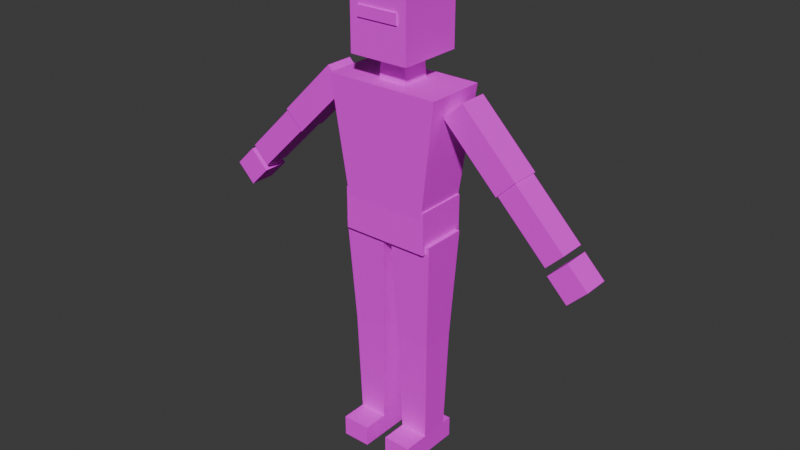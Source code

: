 # Source: template_asset.blend  (saved by Blender 5.3.31; exported with 4.5.12 LTS)
import bpy
from mathutils import Matrix  # noqa: F401  (used for matrix-valued properties, if any)

bpy.ops.wm.read_factory_settings(use_empty=True)
scene = bpy.context.scene
scene.name = 'Scene'

# ---- collections
col_collection = bpy.data.collections.new('Collection'); scene.collection.children.link(col_collection)
col_reference = bpy.data.collections.new('Reference'); scene.collection.children.link(col_reference)
col_asset = bpy.data.collections.new('Asset'); scene.collection.children.link(col_asset)

# ---- images (referenced by path relative to the original .blend; pixels are not part of the script)
import os
ASSET_DIR = os.environ.get("B2B_ASSET_DIR", "")  # directory of the original .blend (textures are referenced by path, not embedded)
HERE = os.path.dirname(os.path.abspath(__file__))  # packed textures are extracted next to this script under _unpacked/

def load_image(name, relpath, width, height, colorspace="sRGB"):
    """Load a texture the original file referenced (path relative to the .blend, or extracted next to this script)."""
    p = next((c for c in (os.path.join(HERE, relpath), os.path.join(ASSET_DIR, relpath)) if relpath and os.path.exists(c)), "")
    if p:
        img = bpy.data.images.load(p, check_existing=True)
        img.name = name
    else:  # same state as the original file: an image datablock whose file is absent (Cycles renders it pink)
        img = bpy.data.images.new(name, width, height)
        img.source = "FILE"
        img.filepath = "//" + (relpath or name)
    img.colorspace_settings.name = colorspace
    return img
img_palette_png = load_image('palette.png', 'palette.png', 1024, 1024, 'sRGB')

# ---- materials (node trees are filled in below, after node groups)
mat_m_palette = bpy.data.materials.new('M_Palette')

# ---- material node trees
mat_m_palette.use_nodes = True; mat_m_palette.node_tree.nodes.clear()
_N = mat_m_palette.node_tree.nodes; _L = mat_m_palette.node_tree.links
n0 = _N.new('ShaderNodeBsdfPrincipled'); n0.name = 'Principled BSDF'; n0.location = (-200, 100)
n0.inputs[2].default_value = 0.8
n0.inputs[10].default_value = 0.005
n1 = _N.new('ShaderNodeOutputMaterial'); n1.name = 'Material Output'; n1.location = (200, 100)
n2 = _N.new('ShaderNodeTexImage'); n2.name = 'Image Texture'; n2.location = (-400, 200)
n2.image = img_palette_png
n2.interpolation = 'Closest'
_L.new(n0.outputs[0], n1.inputs[0])
_L.new(n2.outputs[0], n0.inputs[0])
n1.is_active_output = True

# ---- world
world_world = bpy.data.worlds.new('World'); scene.world = world_world
world_world.use_nodes = True; world_world.node_tree.nodes.clear()
_N = world_world.node_tree.nodes; _L = world_world.node_tree.links
n0 = _N.new('ShaderNodeOutputWorld'); n0.name = 'World Output'; n0.location = (200, 100)
n1 = _N.new('ShaderNodeBackground'); n1.name = 'Background'; n1.location = (-200, 100)
n1.inputs[0].default_value = (0.05088, 0.05088, 0.05088, 1.0)
_L.new(n1.outputs[0], n0.inputs[0])
n0.is_active_output = True
world_world.color = (0.05088, 0.05088, 0.05088)
world_world.sun_shadow_jitter_overblur = 0.0

# ---- meshes
me_ref_human_1m80 = bpy.data.meshes.new('ref_human_1m80')
me_ref_human_1m80.from_pydata([(-0.155, -0.155, 0.0), (-0.155, -0.155, 0.08), (-0.155, 0.095, 0.0), (-0.155, 0.095, 0.08), (-0.045, -0.155, 0.0), (-0.045, -0.155, 0.08), (-0.045, 0.095, 0.0), (-0.045, 0.095, 0.08), (-0.155, -0.055, 0.08), (-0.045, -0.055, 0.08), (-0.045, 0.055, 0.08), (-0.155, 0.055, 0.08), (-0.165, -0.065, 0.48), (-0.035, -0.065, 0.48), (-0.035, 0.065, 0.48), (-0.165, 0.065, 0.48), (-0.165, -0.065, 0.48), (-0.035, -0.065, 0.48), (-0.035, 0.065, 0.48), (-0.165, 0.065, 0.48), (-0.185, -0.085, 0.9), (-0.015, -0.085, 0.9), (-0.015, 0.085, 0.9), (-0.185, 0.085, 0.9), (-0.4975, -0.055, 1.223), (-0.2854, -0.055, 1.435), (-0.4975, 0.055, 1.223), (-0.2854, 0.055, 1.435), (-0.4268, -0.055, 1.153), (-0.2146, -0.055, 1.365), (-0.4268, 0.055, 1.153), (-0.2146, 0.055, 1.365), (-0.6849, -0.05, 1.029), (-0.494, -0.05, 1.22), (-0.6849, 0.05, 1.029), (-0.494, 0.05, 1.22), (-0.6212, -0.05, 0.9651), (-0.4303, -0.05, 1.156), (-0.6212, 0.05, 0.9651), (-0.4303, 0.05, 1.156), (-0.7785, -0.05, 0.9322), (-0.7007, -0.05, 1.01), (-0.7785, 0.05, 0.9322), (-0.7007, 0.05, 1.01), (-0.7078, -0.05, 0.8615), (-0.63, -0.05, 0.9393), (-0.7078, 0.05, 0.8615), (-0.63, 0.05, 0.9393), (0.045, -0.155, 0.0), (0.045, -0.155, 0.08), (0.045, 0.095, 0.0), (0.045, 0.095, 0.08), (0.155, -0.155, 0.0), (0.155, -0.155, 0.08), (0.155, 0.095, 0.0), (0.155, 0.095, 0.08), (0.045, -0.055, 0.08), (0.155, -0.055, 0.08), (0.155, 0.055, 0.08), (0.045, 0.055, 0.08), (0.035, -0.065, 0.48), (0.165, -0.065, 0.48), (0.165, 0.065, 0.48), (0.035, 0.065, 0.48), (0.035, -0.065, 0.48), (0.165, -0.065, 0.48), (0.165, 0.065, 0.48), (0.035, 0.065, 0.48), (0.015, -0.085, 0.9), (0.185, -0.085, 0.9), (0.185, 0.085, 0.9), (0.015, 0.085, 0.9), (0.4268, -0.055, 1.153), (0.2146, -0.055, 1.365), (0.4268, 0.055, 1.153), (0.2146, 0.055, 1.365), (0.4975, -0.055, 1.223), (0.2854, -0.055, 1.435), (0.4975, 0.055, 1.223), (0.2854, 0.055, 1.435), (0.6212, -0.05, 0.9651), (0.4303, -0.05, 1.156), (0.6212, 0.05, 0.9651), (0.4303, 0.05, 1.156), (0.6849, -0.05, 1.029), (0.494, -0.05, 1.22), (0.6849, 0.05, 1.029), (0.494, 0.05, 1.22), (0.7078, -0.05, 0.8615), (0.63, -0.05, 0.9393), (0.7078, 0.05, 0.8615), (0.63, 0.05, 0.9393), (0.7785, -0.05, 0.9322), (0.7007, -0.05, 1.01), (0.7785, 0.05, 0.9322), (0.7007, 0.05, 1.01), (-0.17, -0.1, 0.87), (-0.17, -0.1, 1.03), (-0.17, 0.1, 0.87), (-0.17, 0.1, 1.03), (0.17, -0.1, 0.87), (0.17, -0.1, 1.03), (0.17, 0.1, 0.87), (0.17, 0.1, 1.03), (-0.16, -0.1, 1.0), (0.16, -0.1, 1.0), (0.16, 0.1, 1.0), (-0.16, 0.1, 1.0), (-0.22, -0.115, 1.44), (0.22, -0.115, 1.44), (0.22, 0.115, 1.44), (-0.22, 0.115, 1.44), (-0.055, -0.055, 1.44), (0.055, -0.055, 1.44), (0.055, 0.055, 1.44), (-0.055, 0.055, 1.44), (-0.05, -0.05, 1.52), (0.05, -0.05, 1.52), (0.05, 0.05, 1.52), (-0.05, 0.05, 1.52), (-0.115, -0.125, 1.53), (-0.115, -0.125, 1.8), (-0.115, 0.125, 1.53), (-0.115, 0.125, 1.8), (0.115, -0.125, 1.53), (0.115, -0.125, 1.8), (0.115, 0.125, 1.53), (0.115, 0.125, 1.8), (-0.08, -0.131, 1.66), (-0.08, -0.131, 1.7), (-0.08, -0.121, 1.66), (-0.08, -0.121, 1.7), (0.08, -0.131, 1.66), (0.08, -0.131, 1.7), (0.08, -0.121, 1.66), (0.08, -0.121, 1.7)], [], [(0, 1, 3, 2), (2, 3, 7, 6), (6, 7, 5, 4), (4, 5, 1, 0), (2, 6, 4, 0), (7, 3, 1, 5), (11, 10, 9, 8), (12, 13, 14, 15), (8, 9, 13, 12), (9, 10, 14, 13), (10, 11, 15, 14), (11, 8, 12, 15), (19, 18, 17, 16), (20, 21, 22, 23), (16, 17, 21, 20), (17, 18, 22, 21), (18, 19, 23, 22), (19, 16, 20, 23), (24, 25, 27, 26), (26, 27, 31, 30), (30, 31, 29, 28), (28, 29, 25, 24), (26, 30, 28, 24), (31, 27, 25, 29), (32, 33, 35, 34), (34, 35, 39, 38), (38, 39, 37, 36), (36, 37, 33, 32), (34, 38, 36, 32), (39, 35, 33, 37), (40, 41, 43, 42), (42, 43, 47, 46), (46, 47, 45, 44), (44, 45, 41, 40), (42, 46, 44, 40), (47, 43, 41, 45), (48, 49, 51, 50), (50, 51, 55, 54), (54, 55, 53, 52), (52, 53, 49, 48), (50, 54, 52, 48), (55, 51, 49, 53), (59, 58, 57, 56), (60, 61, 62, 63), (56, 57, 61, 60), (57, 58, 62, 61), (58, 59, 63, 62), (59, 56, 60, 63), (67, 66, 65, 64), (68, 69, 70, 71), (64, 65, 69, 68), (65, 66, 70, 69), (66, 67, 71, 70), (67, 64, 68, 71), (72, 73, 75, 74), (74, 75, 79, 78), (78, 79, 77, 76), (76, 77, 73, 72), (74, 78, 76, 72), (79, 75, 73, 77), (80, 81, 83, 82), (82, 83, 87, 86), (86, 87, 85, 84), (84, 85, 81, 80), (82, 86, 84, 80), (87, 83, 81, 85), (88, 89, 91, 90), (90, 91, 95, 94), (94, 95, 93, 92), (92, 93, 89, 88), (90, 94, 92, 88), (95, 91, 89, 93), (96, 97, 99, 98), (98, 99, 103, 102), (102, 103, 101, 100), (100, 101, 97, 96), (98, 102, 100, 96), (103, 99, 97, 101), (107, 106, 105, 104), (108, 109, 110, 111), (104, 105, 109, 108), (105, 106, 110, 109), (106, 107, 111, 110), (107, 104, 108, 111), (115, 114, 113, 112), (116, 117, 118, 119), (112, 113, 117, 116), (113, 114, 118, 117), (114, 115, 119, 118), (115, 112, 116, 119), (120, 121, 123, 122), (122, 123, 127, 126), (126, 127, 125, 124), (124, 125, 121, 120), (122, 126, 124, 120), (127, 123, 121, 125), (128, 129, 131, 130), (130, 131, 135, 134), (134, 135, 133, 132), (132, 133, 129, 128), (130, 134, 132, 128), (135, 131, 129, 133)])
_uv = me_ref_human_1m80.uv_layers.new(name='UVMap')
_uv.uv.foreach_set('vector', [0.625, 0.125, 0.625, 0.125, 0.625, 0.125, 0.625, 0.125, 0.625, 0.125, 0.625, 0.125, 0.625, 0.125, 0.625, 0.125, 0.625, 0.125, 0.625, 0.125, 0.625, 0.125, 0.625, 0.125, 0.625, 0.125, 0.625, 0.125, 0.625, 0.125, 0.625, 0.125, 0.625, 0.125, 0.625, 0.125, 0.625, 0.125, 0.625, 0.125, 0.625, 0.125, 0.625, 0.125, 0.625, 0.125, 0.625, 0.125, 0.875, 0.375, 0.875, 0.375, 0.875, 0.375, 0.875, 0.375, 0.875, 0.375, 0.875, 0.375, 0.875, 0.375, 0.875, 0.375, 0.875, 0.375, 0.875, 0.375, 0.875, 0.375, 0.875, 0.375, 0.875, 0.375, 0.875, 0.375, 0.875, 0.375, 0.875, 0.375, 0.875, 0.375, 0.875, 0.375, 0.875, 0.375, 0.875, 0.375, 0.875, 0.375, 0.875, 0.375, 0.875, 0.375, 0.875, 0.375, 0.875, 0.375, 0.875, 0.375, 0.875, 0.375, 0.875, 0.375, 0.875, 0.375, 0.875, 0.375, 0.875, 0.375, 0.875, 0.375, 0.875, 0.375, 0.875, 0.375, 0.875, 0.375, 0.875, 0.375, 0.875, 0.375, 0.875, 0.375, 0.875, 0.375, 0.875, 0.375, 0.875, 0.375, 0.875, 0.375, 0.875, 0.375, 0.875, 0.375, 0.875, 0.375, 0.875, 0.375, 0.875, 0.375, 0.875, 0.375, 0.875, 0.375, 0.875, 0.375, 0.875, 0.375, 0.875, 0.375, 0.875, 0.375, 0.875, 0.375, 0.875, 0.375, 0.875, 0.375, 0.875, 0.375, 0.875, 0.375, 0.875, 0.375, 0.875, 0.375, 0.875, 0.375, 0.875, 0.375, 0.875, 0.375, 0.875, 0.375, 0.875, 0.375, 0.875, 0.375, 0.875, 0.375, 0.875, 0.375, 0.875, 0.375, 0.875, 0.375, 0.875, 0.375, 0.875, 0.375, 0.875, 0.375, 0.875, 0.375, 0.875, 0.375, 0.875, 0.375, 0.875, 0.375, 0.875, 0.375, 0.875, 0.375, 0.875, 0.375, 0.875, 0.375, 0.875, 0.375, 0.875, 0.375, 0.875, 0.375, 0.875, 0.375, 0.875, 0.375, 0.875, 0.375, 0.875, 0.375, 0.875, 0.375, 0.875, 0.375, 0.875, 0.375, 0.875, 0.375, 0.875, 0.375, 0.875, 0.375, 0.875, 0.375, 0.875, 0.375, 0.625, 0.625, 0.625, 0.625, 0.625, 0.625, 0.625, 0.625, 0.625, 0.625, 0.625, 0.625, 0.625, 0.625, 0.625, 0.625, 0.625, 0.625, 0.625, 0.625, 0.625, 0.625, 0.625, 0.625, 0.625, 0.625, 0.625, 0.625, 0.625, 0.625, 0.625, 0.625, 0.625, 0.625, 0.625, 0.625, 0.625, 0.625, 0.625, 0.625, 0.625, 0.625, 0.625, 0.625, 0.625, 0.625, 0.625, 0.625, 0.625, 0.125, 0.625, 0.125, 0.625, 0.125, 0.625, 0.125, 0.625, 0.125, 0.625, 0.125, 0.625, 0.125, 0.625, 0.125, 0.625, 0.125, 0.625, 0.125, 0.625, 0.125, 0.625, 0.125, 0.625, 0.125, 0.625, 0.125, 0.625, 0.125, 0.625, 0.125, 0.625, 0.125, 0.625, 0.125, 0.625, 0.125, 0.625, 0.125, 0.625, 0.125, 0.625, 0.125, 0.625, 0.125, 0.625, 0.125, 0.875, 0.375, 0.875, 0.375, 0.875, 0.375, 0.875, 0.375, 0.875, 0.375, 0.875, 0.375, 0.875, 0.375, 0.875, 0.375, 0.875, 0.375, 0.875, 0.375, 0.875, 0.375, 0.875, 0.375, 0.875, 0.375, 0.875, 0.375, 0.875, 0.375, 0.875, 0.375, 0.875, 0.375, 0.875, 0.375, 0.875, 0.375, 0.875, 0.375, 0.875, 0.375, 0.875, 0.375, 0.875, 0.375, 0.875, 0.375, 0.875, 0.375, 0.875, 0.375, 0.875, 0.375, 0.875, 0.375, 0.875, 0.375, 0.875, 0.375, 0.875, 0.375, 0.875, 0.375, 0.875, 0.375, 0.875, 0.375, 0.875, 0.375, 0.875, 0.375, 0.875, 0.375, 0.875, 0.375, 0.875, 0.375, 0.875, 0.375, 0.875, 0.375, 0.875, 0.375, 0.875, 0.375, 0.875, 0.375, 0.875, 0.375, 0.875, 0.375, 0.875, 0.375, 0.875, 0.375, 0.875, 0.375, 0.875, 0.375, 0.875, 0.375, 0.875, 0.375, 0.875, 0.375, 0.875, 0.375, 0.875, 0.375, 0.875, 0.375, 0.875, 0.375, 0.875, 0.375, 0.875, 0.375, 0.875, 0.375, 0.875, 0.375, 0.875, 0.375, 0.875, 0.375, 0.875, 0.375, 0.875, 0.375, 0.875, 0.375, 0.875, 0.375, 0.875, 0.375, 0.875, 0.375, 0.875, 0.375, 0.875, 0.375, 0.875, 0.375, 0.875, 0.375, 0.875, 0.375, 0.875, 0.375, 0.875, 0.375, 0.875, 0.375, 0.875, 0.375, 0.875, 0.375, 0.875, 0.375, 0.875, 0.375, 0.875, 0.375, 0.875, 0.375, 0.875, 0.375, 0.875, 0.375, 0.875, 0.375, 0.875, 0.375, 0.875, 0.375, 0.875, 0.375, 0.875, 0.375, 0.875, 0.375, 0.875, 0.375, 0.875, 0.375, 0.875, 0.375, 0.875, 0.375, 0.875, 0.375, 0.625, 0.625, 0.625, 0.625, 0.625, 0.625, 0.625, 0.625, 0.625, 0.625, 0.625, 0.625, 0.625, 0.625, 0.625, 0.625, 0.625, 0.625, 0.625, 0.625, 0.625, 0.625, 0.625, 0.625, 0.625, 0.625, 0.625, 0.625, 0.625, 0.625, 0.625, 0.625, 0.625, 0.625, 0.625, 0.625, 0.625, 0.625, 0.625, 0.625, 0.625, 0.625, 0.625, 0.625, 0.625, 0.625, 0.625, 0.625, 0.875, 0.375, 0.875, 0.375, 0.875, 0.375, 0.875, 0.375, 0.875, 0.375, 0.875, 0.375, 0.875, 0.375, 0.875, 0.375, 0.875, 0.375, 0.875, 0.375, 0.875, 0.375, 0.875, 0.375, 0.875, 0.375, 0.875, 0.375, 0.875, 0.375, 0.875, 0.375, 0.875, 0.375, 0.875, 0.375, 0.875, 0.375, 0.875, 0.375, 0.875, 0.375, 0.875, 0.375, 0.875, 0.375, 0.875, 0.375, 0.875, 0.375, 0.875, 0.375, 0.875, 0.375, 0.875, 0.375, 0.875, 0.375, 0.875, 0.375, 0.875, 0.375, 0.875, 0.375, 0.875, 0.375, 0.875, 0.375, 0.875, 0.375, 0.875, 0.375, 0.875, 0.375, 0.875, 0.375, 0.875, 0.375, 0.875, 0.375, 0.875, 0.375, 0.875, 0.375, 0.875, 0.375, 0.875, 0.375, 0.875, 0.375, 0.875, 0.375, 0.875, 0.375, 0.875, 0.375, 0.625, 0.625, 0.625, 0.625, 0.625, 0.625, 0.625, 0.625, 0.625, 0.625, 0.625, 0.625, 0.625, 0.625, 0.625, 0.625, 0.625, 0.625, 0.625, 0.625, 0.625, 0.625, 0.625, 0.625, 0.625, 0.625, 0.625, 0.625, 0.625, 0.625, 0.625, 0.625, 0.625, 0.625, 0.625, 0.625, 0.625, 0.625, 0.625, 0.625, 0.625, 0.625, 0.625, 0.625, 0.625, 0.625, 0.625, 0.625, 0.625, 0.625, 0.625, 0.625, 0.625, 0.625, 0.625, 0.625, 0.625, 0.625, 0.625, 0.625, 0.625, 0.625, 0.625, 0.625, 0.625, 0.625, 0.625, 0.625, 0.625, 0.625, 0.625, 0.625, 0.625, 0.625, 0.625, 0.625, 0.625, 0.625, 0.625, 0.625, 0.625, 0.625, 0.625, 0.625, 0.625, 0.625, 0.625, 0.625, 0.625, 0.625, 0.625, 0.625, 0.625, 0.625, 0.625, 0.625, 0.625, 0.125, 0.625, 0.125, 0.625, 0.125, 0.625, 0.125, 0.625, 0.125, 0.625, 0.125, 0.625, 0.125, 0.625, 0.125, 0.625, 0.125, 0.625, 0.125, 0.625, 0.125, 0.625, 0.125, 0.625, 0.125, 0.625, 0.125, 0.625, 0.125, 0.625, 0.125, 0.625, 0.125, 0.625, 0.125, 0.625, 0.125, 0.625, 0.125, 0.625, 0.125, 0.625, 0.125, 0.625, 0.125, 0.625, 0.125])
me_ref_human_1m80.materials.append(mat_m_palette)
me_ref_human_1m80.update()

# ---- objects
ob_ref_human_1m80 = bpy.data.objects.new('ref_human_1m80', me_ref_human_1m80)

# ---- transforms, parenting, visibility, modifiers, constraints
ob_ref_human_1m80.location = (0.0, 0.0, 0.0)
ob_ref_human_1m80.hide_select = True

# ---- collection membership
col_reference.objects.link(ob_ref_human_1m80)

# ---- scene / render settings (as saved in the file)
scene.frame_start = 1; scene.frame_end = 250; scene.frame_set(1)
scene.render.engine = 'BLENDER_EEVEE_NEXT'
scene.render.bake_bias = 0.0
scene.render.bake_samples = 0
scene.render.compositor_device = 'GPU'
scene.eevee.use_volume_custom_range = False
scene.eevee.fast_gi_thickness_near = 0.1
scene.eevee.fast_gi_thickness_far = 0.0
scene.eevee.ray_tracing_options.screen_trace_thickness = 0.1
bpy.context.view_layer.update()

# ---- added for rendering (the .blend has no active camera and no usable light): camera, sun
cam_auto = bpy.data.cameras.new('AutoCamera')
cam_auto.lens = 50.0
cam_auto.sensor_width = 36.0
cam_auto.clip_end = 1000.0
ob_auto_camera = bpy.data.objects.new('AutoCamera', cam_auto)
scene.collection.objects.link(ob_auto_camera)
ob_auto_camera.location = (2.2172, -2.67565, 2.67376)
ob_auto_camera.rotation_euler = (1.09748, -7.21219e-08, 0.694738)
scene.camera = ob_auto_camera
light_auto_sun = bpy.data.lights.new('AutoSun', 'SUN')
light_auto_sun.energy = 3.0
light_auto_sun.angle = 0.0523599
ob_auto_sun = bpy.data.objects.new('AutoSun', light_auto_sun)
scene.collection.objects.link(ob_auto_sun)
ob_auto_sun.rotation_euler = (0.872665, 0.174533, 0.523599)
bpy.context.view_layer.update()
